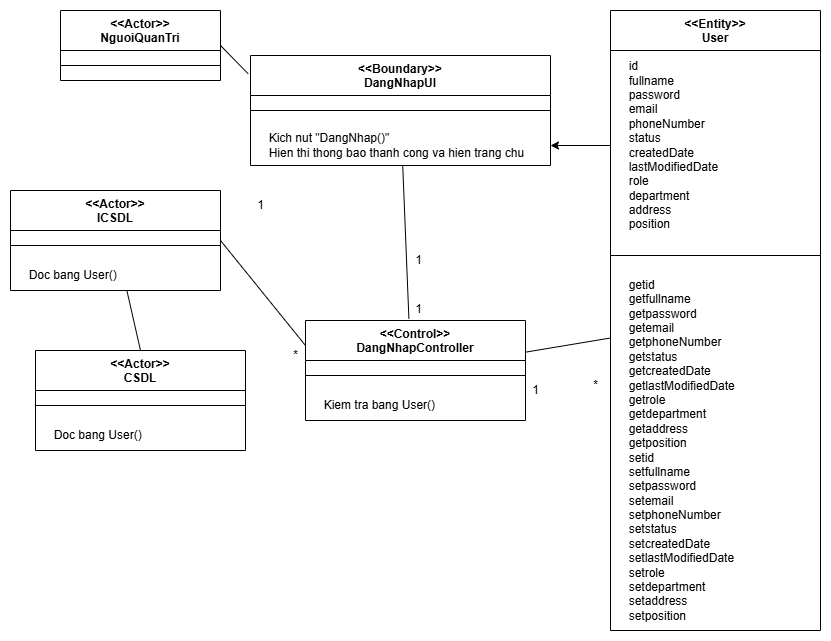

The diagram above was exported from draw.io. Its source (the exported page's mxGraphModel, read from the mxfile embedded in the PNG):
<mxGraphModel dx="1042" dy="3880" grid="1" gridSize="10" guides="1" tooltips="1" connect="1" arrows="1" fold="1" page="1" pageScale="1" pageWidth="850" pageHeight="1100" math="0" shadow="0">
  <root>
    <mxCell id="0" />
    <mxCell id="1" parent="0" />
    <mxCell id="VlubejmG9B4viMj1-yod-1" value="&amp;lt;&amp;lt;Actor&amp;gt;&amp;gt;&lt;div&gt;NguoiQuanTri&lt;/div&gt;" style="swimlane;fontStyle=1;align=center;verticalAlign=top;childLayout=stackLayout;horizontal=1;startSize=40;horizontalStack=0;resizeParent=1;resizeParentMax=0;resizeLast=0;collapsible=1;marginBottom=0;whiteSpace=wrap;html=1;" vertex="1" parent="1">
      <mxGeometry x="60" y="-3270" width="160" height="70" as="geometry" />
    </mxCell>
    <mxCell id="VlubejmG9B4viMj1-yod-2" value="" style="line;strokeWidth=1;fillColor=none;align=left;verticalAlign=middle;spacingTop=-1;spacingLeft=3;spacingRight=3;rotatable=0;labelPosition=right;points=[];portConstraint=eastwest;strokeColor=inherit;" vertex="1" parent="VlubejmG9B4viMj1-yod-1">
      <mxGeometry y="40" width="160" height="30" as="geometry" />
    </mxCell>
    <mxCell id="VlubejmG9B4viMj1-yod-3" value="&amp;lt;&amp;lt;Boundary&amp;gt;&amp;gt;&lt;div&gt;DangNhapUI&lt;/div&gt;" style="swimlane;fontStyle=1;align=center;verticalAlign=top;childLayout=stackLayout;horizontal=1;startSize=40;horizontalStack=0;resizeParent=1;resizeParentMax=0;resizeLast=0;collapsible=1;marginBottom=0;whiteSpace=wrap;html=1;" vertex="1" parent="1">
      <mxGeometry x="250" y="-3225" width="300" height="110" as="geometry" />
    </mxCell>
    <mxCell id="VlubejmG9B4viMj1-yod-4" value="" style="line;strokeWidth=1;fillColor=none;align=left;verticalAlign=middle;spacingTop=-1;spacingLeft=3;spacingRight=3;rotatable=0;labelPosition=right;points=[];portConstraint=eastwest;strokeColor=inherit;" vertex="1" parent="VlubejmG9B4viMj1-yod-3">
      <mxGeometry y="40" width="300" height="30" as="geometry" />
    </mxCell>
    <mxCell id="VlubejmG9B4viMj1-yod-5" value="&amp;nbsp; &amp;nbsp; &amp;nbsp;Kich nut &quot;DangNhap()&quot;&lt;br&gt;&lt;div&gt;&lt;span style=&quot;background-color: transparent; color: light-dark(rgb(0, 0, 0), rgb(255, 255, 255));&quot;&gt;&amp;nbsp; &amp;nbsp; &amp;nbsp;Hien thi thong bao thanh cong va hien trang chu&lt;/span&gt;&lt;span style=&quot;background-color: transparent; color: light-dark(rgb(0, 0, 0), rgb(255, 255, 255));&quot;&gt;&amp;nbsp;&lt;/span&gt;&lt;/div&gt;" style="text;html=1;align=left;verticalAlign=middle;resizable=0;points=[];autosize=1;strokeColor=none;fillColor=none;" vertex="1" parent="VlubejmG9B4viMj1-yod-3">
      <mxGeometry y="70" width="300" height="40" as="geometry" />
    </mxCell>
    <mxCell id="VlubejmG9B4viMj1-yod-6" value="&amp;lt;&amp;lt;Control&amp;gt;&amp;gt;&lt;div&gt;DangNhapController&lt;/div&gt;" style="swimlane;fontStyle=1;align=center;verticalAlign=top;childLayout=stackLayout;horizontal=1;startSize=40;horizontalStack=0;resizeParent=1;resizeParentMax=0;resizeLast=0;collapsible=1;marginBottom=0;whiteSpace=wrap;html=1;" vertex="1" parent="1">
      <mxGeometry x="305" y="-2960" width="220" height="100" as="geometry" />
    </mxCell>
    <mxCell id="VlubejmG9B4viMj1-yod-7" value="" style="line;strokeWidth=1;fillColor=none;align=left;verticalAlign=middle;spacingTop=-1;spacingLeft=3;spacingRight=3;rotatable=0;labelPosition=right;points=[];portConstraint=eastwest;strokeColor=inherit;" vertex="1" parent="VlubejmG9B4viMj1-yod-6">
      <mxGeometry y="40" width="220" height="30" as="geometry" />
    </mxCell>
    <mxCell id="VlubejmG9B4viMj1-yod-8" value="&amp;nbsp; &amp;nbsp; &amp;nbsp;Kiem tra bang User()" style="text;html=1;align=left;verticalAlign=middle;resizable=0;points=[];autosize=1;strokeColor=none;fillColor=none;" vertex="1" parent="VlubejmG9B4viMj1-yod-6">
      <mxGeometry y="70" width="220" height="30" as="geometry" />
    </mxCell>
    <mxCell id="VlubejmG9B4viMj1-yod-9" value="&amp;lt;&amp;lt;Actor&amp;gt;&amp;gt;&lt;div&gt;CSDL&lt;/div&gt;" style="swimlane;fontStyle=1;align=center;verticalAlign=top;childLayout=stackLayout;horizontal=1;startSize=40;horizontalStack=0;resizeParent=1;resizeParentMax=0;resizeLast=0;collapsible=1;marginBottom=0;whiteSpace=wrap;html=1;" vertex="1" parent="1">
      <mxGeometry x="35" y="-2930" width="210" height="100" as="geometry" />
    </mxCell>
    <mxCell id="VlubejmG9B4viMj1-yod-10" value="" style="line;strokeWidth=1;fillColor=none;align=left;verticalAlign=middle;spacingTop=-1;spacingLeft=3;spacingRight=3;rotatable=0;labelPosition=right;points=[];portConstraint=eastwest;strokeColor=inherit;" vertex="1" parent="VlubejmG9B4viMj1-yod-9">
      <mxGeometry y="40" width="210" height="30" as="geometry" />
    </mxCell>
    <mxCell id="VlubejmG9B4viMj1-yod-11" value="&amp;nbsp; &amp;nbsp; &amp;nbsp;Doc bang User()" style="text;html=1;align=left;verticalAlign=middle;resizable=0;points=[];autosize=1;strokeColor=none;fillColor=none;" vertex="1" parent="VlubejmG9B4viMj1-yod-9">
      <mxGeometry y="70" width="210" height="30" as="geometry" />
    </mxCell>
    <mxCell id="VlubejmG9B4viMj1-yod-12" value="&amp;lt;&amp;lt;Actor&amp;gt;&amp;gt;&lt;div&gt;ICSDL&lt;/div&gt;" style="swimlane;fontStyle=1;align=center;verticalAlign=top;childLayout=stackLayout;horizontal=1;startSize=40;horizontalStack=0;resizeParent=1;resizeParentMax=0;resizeLast=0;collapsible=1;marginBottom=0;whiteSpace=wrap;html=1;" vertex="1" parent="1">
      <mxGeometry x="10" y="-3090" width="210" height="100" as="geometry" />
    </mxCell>
    <mxCell id="VlubejmG9B4viMj1-yod-13" value="" style="line;strokeWidth=1;fillColor=none;align=left;verticalAlign=middle;spacingTop=-1;spacingLeft=3;spacingRight=3;rotatable=0;labelPosition=right;points=[];portConstraint=eastwest;strokeColor=inherit;" vertex="1" parent="VlubejmG9B4viMj1-yod-12">
      <mxGeometry y="40" width="210" height="30" as="geometry" />
    </mxCell>
    <mxCell id="VlubejmG9B4viMj1-yod-14" value="&amp;nbsp; &amp;nbsp; &amp;nbsp;Doc bang User()" style="text;html=1;align=left;verticalAlign=middle;resizable=0;points=[];autosize=1;strokeColor=none;fillColor=none;" vertex="1" parent="VlubejmG9B4viMj1-yod-12">
      <mxGeometry y="70" width="210" height="30" as="geometry" />
    </mxCell>
    <mxCell id="VlubejmG9B4viMj1-yod-15" value="&amp;lt;&amp;lt;Entity&amp;gt;&amp;gt;&lt;div&gt;User&lt;/div&gt;" style="swimlane;fontStyle=1;align=center;verticalAlign=top;childLayout=stackLayout;horizontal=1;startSize=40;horizontalStack=0;resizeParent=1;resizeParentMax=0;resizeLast=0;collapsible=1;marginBottom=0;whiteSpace=wrap;html=1;" vertex="1" parent="1">
      <mxGeometry x="610" y="-3270" width="210" height="620" as="geometry" />
    </mxCell>
    <mxCell id="VlubejmG9B4viMj1-yod-16" value="&amp;nbsp; &amp;nbsp; &amp;nbsp;id&lt;div&gt;&amp;nbsp; &amp;nbsp; &amp;nbsp;fullname&lt;/div&gt;&lt;div&gt;&amp;nbsp; &amp;nbsp; &amp;nbsp;password&lt;/div&gt;&lt;div&gt;&amp;nbsp; &amp;nbsp; &amp;nbsp;email&lt;/div&gt;&lt;div&gt;&amp;nbsp; &amp;nbsp; &amp;nbsp;phoneNumber&lt;/div&gt;&lt;div&gt;&amp;nbsp; &amp;nbsp; &amp;nbsp;status&lt;/div&gt;&lt;div&gt;&amp;nbsp; &amp;nbsp; &amp;nbsp;createdDate&lt;/div&gt;&lt;div&gt;&amp;nbsp; &amp;nbsp; &amp;nbsp;lastModifiedDate&lt;/div&gt;&lt;div&gt;&amp;nbsp; &amp;nbsp; &amp;nbsp;role&lt;/div&gt;&lt;div&gt;&amp;nbsp; &amp;nbsp; &amp;nbsp;department&lt;/div&gt;&lt;div&gt;&amp;nbsp; &amp;nbsp; &amp;nbsp;address&lt;/div&gt;&lt;div&gt;&amp;nbsp; &amp;nbsp; &amp;nbsp;position&lt;/div&gt;" style="text;html=1;align=left;verticalAlign=middle;resizable=0;points=[];autosize=1;strokeColor=none;fillColor=none;" vertex="1" parent="VlubejmG9B4viMj1-yod-15">
      <mxGeometry y="40" width="210" height="190" as="geometry" />
    </mxCell>
    <mxCell id="VlubejmG9B4viMj1-yod-17" value="" style="line;strokeWidth=1;fillColor=none;align=left;verticalAlign=middle;spacingTop=-1;spacingLeft=3;spacingRight=3;rotatable=0;labelPosition=right;points=[];portConstraint=eastwest;strokeColor=inherit;" vertex="1" parent="VlubejmG9B4viMj1-yod-15">
      <mxGeometry y="230" width="210" height="30" as="geometry" />
    </mxCell>
    <mxCell id="VlubejmG9B4viMj1-yod-18" value="&amp;nbsp; &amp;nbsp; &amp;nbsp;getid&lt;div&gt;&amp;nbsp; &amp;nbsp; &amp;nbsp;getfullname&lt;/div&gt;&lt;div&gt;&amp;nbsp; &amp;nbsp; &amp;nbsp;get&lt;span style=&quot;background-color: transparent; color: light-dark(rgb(0, 0, 0), rgb(255, 255, 255));&quot;&gt;password&lt;/span&gt;&lt;/div&gt;&lt;div&gt;&amp;nbsp; &amp;nbsp; &amp;nbsp;get&lt;span style=&quot;background-color: transparent; color: light-dark(rgb(0, 0, 0), rgb(255, 255, 255));&quot;&gt;email&lt;/span&gt;&lt;/div&gt;&lt;div&gt;&amp;nbsp; &amp;nbsp; &amp;nbsp;get&lt;span style=&quot;background-color: transparent; color: light-dark(rgb(0, 0, 0), rgb(255, 255, 255));&quot;&gt;phoneNumber&lt;/span&gt;&lt;/div&gt;&lt;div&gt;&amp;nbsp; &amp;nbsp; &amp;nbsp;getstatus&lt;/div&gt;&lt;div&gt;&amp;nbsp; &amp;nbsp; &amp;nbsp;getcreatedDate&lt;/div&gt;&lt;div&gt;&amp;nbsp; &amp;nbsp; &amp;nbsp;getlastModifiedDate&lt;/div&gt;&lt;div&gt;&amp;nbsp; &amp;nbsp; &amp;nbsp;getrole&lt;/div&gt;&lt;div&gt;&amp;nbsp; &amp;nbsp; &amp;nbsp;getdepartment&lt;/div&gt;&lt;div&gt;&amp;nbsp; &amp;nbsp; &amp;nbsp;getaddress&lt;/div&gt;&lt;div&gt;&amp;nbsp; &amp;nbsp; &amp;nbsp;getposition&lt;/div&gt;&lt;div&gt;&amp;nbsp; &amp;nbsp; &amp;nbsp;setid&lt;div&gt;&amp;nbsp; &amp;nbsp; &amp;nbsp;setfullname&lt;/div&gt;&lt;div&gt;&amp;nbsp; &amp;nbsp; &amp;nbsp;set&lt;span style=&quot;background-color: transparent; color: light-dark(rgb(0, 0, 0), rgb(255, 255, 255));&quot;&gt;password&lt;/span&gt;&lt;/div&gt;&lt;div&gt;&amp;nbsp; &amp;nbsp; &amp;nbsp;set&lt;span style=&quot;background-color: transparent; color: light-dark(rgb(0, 0, 0), rgb(255, 255, 255));&quot;&gt;email&lt;/span&gt;&lt;/div&gt;&lt;div&gt;&amp;nbsp; &amp;nbsp; &amp;nbsp;set&lt;span style=&quot;background-color: transparent; color: light-dark(rgb(0, 0, 0), rgb(255, 255, 255));&quot;&gt;phoneNumber&lt;/span&gt;&lt;/div&gt;&lt;div&gt;&amp;nbsp; &amp;nbsp; &amp;nbsp;setstatus&lt;/div&gt;&lt;div&gt;&amp;nbsp; &amp;nbsp; &amp;nbsp;setcreatedDate&lt;/div&gt;&lt;div&gt;&amp;nbsp; &amp;nbsp; &amp;nbsp;setlastModifiedDate&lt;/div&gt;&lt;div&gt;&amp;nbsp; &amp;nbsp; &amp;nbsp;setrole&lt;/div&gt;&lt;/div&gt;&lt;div&gt;&amp;nbsp; &amp;nbsp; &amp;nbsp;setdepartment&lt;/div&gt;&lt;div&gt;&amp;nbsp; &amp;nbsp; &amp;nbsp;setaddress&lt;/div&gt;&lt;div&gt;&amp;nbsp; &amp;nbsp; &amp;nbsp;setposition&lt;/div&gt;" style="text;html=1;align=left;verticalAlign=middle;resizable=0;points=[];autosize=1;strokeColor=none;fillColor=none;" vertex="1" parent="VlubejmG9B4viMj1-yod-15">
      <mxGeometry y="260" width="210" height="360" as="geometry" />
    </mxCell>
    <mxCell id="VlubejmG9B4viMj1-yod-19" value="" style="endArrow=none;html=1;rounded=0;exitX=1;exitY=0.5;exitDx=0;exitDy=0;entryX=-0.008;entryY=0.166;entryDx=0;entryDy=0;entryPerimeter=0;" edge="1" parent="1" source="VlubejmG9B4viMj1-yod-1" target="VlubejmG9B4viMj1-yod-3">
      <mxGeometry width="50" height="50" relative="1" as="geometry">
        <mxPoint x="400" y="-2960" as="sourcePoint" />
        <mxPoint x="450" y="-3010" as="targetPoint" />
      </mxGeometry>
    </mxCell>
    <mxCell id="VlubejmG9B4viMj1-yod-20" value="" style="endArrow=none;html=1;rounded=0;exitX=0.5;exitY=0;exitDx=0;exitDy=0;" edge="1" parent="1" source="VlubejmG9B4viMj1-yod-9" target="VlubejmG9B4viMj1-yod-12">
      <mxGeometry width="50" height="50" relative="1" as="geometry">
        <mxPoint x="280" y="-2902.5" as="sourcePoint" />
        <mxPoint x="282.52" y="-3098.9700000000003" as="targetPoint" />
      </mxGeometry>
    </mxCell>
    <mxCell id="VlubejmG9B4viMj1-yod-21" value="" style="endArrow=none;html=1;rounded=0;exitX=0;exitY=0.25;exitDx=0;exitDy=0;entryX=1;entryY=0.5;entryDx=0;entryDy=0;" edge="1" parent="1" source="VlubejmG9B4viMj1-yod-6" target="VlubejmG9B4viMj1-yod-12">
      <mxGeometry width="50" height="50" relative="1" as="geometry">
        <mxPoint x="150" y="-2920" as="sourcePoint" />
        <mxPoint x="150" y="-3020" as="targetPoint" />
      </mxGeometry>
    </mxCell>
    <mxCell id="VlubejmG9B4viMj1-yod-22" value="" style="endArrow=none;html=1;rounded=0;" edge="1" parent="1" source="VlubejmG9B4viMj1-yod-6" target="VlubejmG9B4viMj1-yod-15">
      <mxGeometry width="50" height="50" relative="1" as="geometry">
        <mxPoint x="315" y="-2907" as="sourcePoint" />
        <mxPoint x="255" y="-3075" as="targetPoint" />
      </mxGeometry>
    </mxCell>
    <mxCell id="VlubejmG9B4viMj1-yod-23" value="" style="endArrow=none;html=1;rounded=0;exitX=0.47;exitY=-0.018;exitDx=0;exitDy=0;exitPerimeter=0;" edge="1" parent="1" source="VlubejmG9B4viMj1-yod-6" target="VlubejmG9B4viMj1-yod-3">
      <mxGeometry width="50" height="50" relative="1" as="geometry">
        <mxPoint x="535" y="-2896" as="sourcePoint" />
        <mxPoint x="620" y="-2920" as="targetPoint" />
      </mxGeometry>
    </mxCell>
    <mxCell id="VlubejmG9B4viMj1-yod-24" value="1" style="text;html=1;align=center;verticalAlign=middle;resizable=0;points=[];autosize=1;strokeColor=none;fillColor=none;" vertex="1" parent="1">
      <mxGeometry x="520" y="-2905" width="30" height="30" as="geometry" />
    </mxCell>
    <mxCell id="VlubejmG9B4viMj1-yod-25" value="*" style="text;html=1;align=center;verticalAlign=middle;resizable=0;points=[];autosize=1;strokeColor=none;fillColor=none;" vertex="1" parent="1">
      <mxGeometry x="580" y="-2910" width="30" height="30" as="geometry" />
    </mxCell>
    <mxCell id="VlubejmG9B4viMj1-yod-26" value="1" style="text;html=1;align=center;verticalAlign=middle;resizable=0;points=[];autosize=1;strokeColor=none;fillColor=none;" vertex="1" parent="1">
      <mxGeometry x="245" y="-3090" width="30" height="30" as="geometry" />
    </mxCell>
    <mxCell id="VlubejmG9B4viMj1-yod-27" value="*" style="text;html=1;align=center;verticalAlign=middle;resizable=0;points=[];autosize=1;strokeColor=none;fillColor=none;" vertex="1" parent="1">
      <mxGeometry x="280" y="-2940" width="30" height="30" as="geometry" />
    </mxCell>
    <mxCell id="VlubejmG9B4viMj1-yod-28" value="1" style="text;html=1;align=center;verticalAlign=middle;resizable=0;points=[];autosize=1;strokeColor=none;fillColor=none;" vertex="1" parent="1">
      <mxGeometry x="403" y="-3035" width="30" height="30" as="geometry" />
    </mxCell>
    <mxCell id="VlubejmG9B4viMj1-yod-29" value="1" style="text;html=1;align=center;verticalAlign=middle;resizable=0;points=[];autosize=1;strokeColor=none;fillColor=none;" vertex="1" parent="1">
      <mxGeometry x="403" y="-2986" width="30" height="30" as="geometry" />
    </mxCell>
    <mxCell id="VlubejmG9B4viMj1-yod-30" value="" style="edgeStyle=orthogonalEdgeStyle;rounded=0;orthogonalLoop=1;jettySize=auto;html=1;" edge="1" parent="1" source="VlubejmG9B4viMj1-yod-16" target="VlubejmG9B4viMj1-yod-5">
      <mxGeometry relative="1" as="geometry" />
    </mxCell>
  </root>
</mxGraphModel>